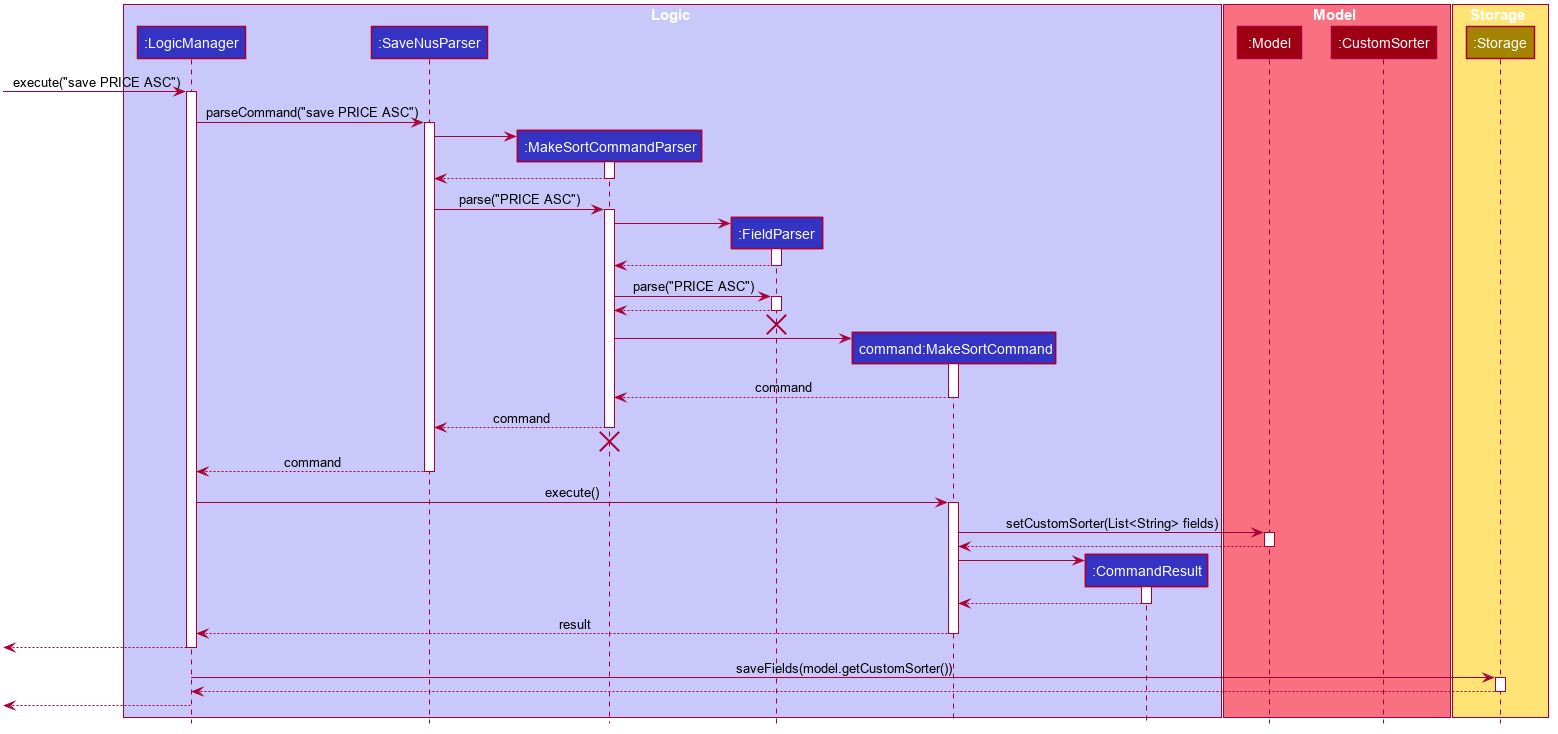

The diagram above was rendered by PlantUML. Its source (embedded in the PNG):
@startuml








skinparam BackgroundColor #FFFFFFF

skinparam Shadowing false

skinparam Class {
    FontColor #FFFFFF
    BorderThickness 1
    BorderColor #FFFFFF
    StereotypeFontColor #FFFFFF
    FontName Arial
}

skinparam Actor {
    BorderColor #000000
    Color #000000
    FontName Arial
}

skinparam Sequence {
    MessageAlign center
    BoxFontSize 15
    BoxPadding 0
    BoxFontColor #FFFFFF
    FontName Arial
}

skinparam Participant {
    FontColor #FFFFFFF
    Padding 20
}

skinparam MinClassWidth 50
skinparam ParticipantPadding 10
skinparam Shadowing false
skinparam DefaultTextAlignment center
skinparam packageStyle Rectangle

hide footbox
hide members
hide circle

box Logic #C8C8FA
participant ":LogicManager" as LogicManager #3333C4
participant ":SaveNusParser" as SaveNusParser #3333C4
participant ":MakeSortCommandParser" as MakeSortCommandParser #3333C4
participant ":FieldParser" as FieldParser #3333C4
participant "command:MakeSortCommand" as MakeSortCommand #3333C4
participant ":CommandResult" as CommandResult #3333C4
end box

box Model #F97181
participant ":Model" as Model #9D0012
participant ":CustomSorter" as CustomSorter #9D0012
end box

box Storage #FFE374
participant ":Storage" as Storage #A38300
end box

[-> LogicManager : execute("save PRICE ASC")
activate LogicManager

LogicManager -> SaveNusParser : parseCommand("save PRICE ASC")
activate SaveNusParser

create MakeSortCommandParser
SaveNusParser -> MakeSortCommandParser
activate MakeSortCommandParser

MakeSortCommandParser --> SaveNusParser
deactivate MakeSortCommandParser

SaveNusParser -> MakeSortCommandParser : parse("PRICE ASC")
activate MakeSortCommandParser

create FieldParser
MakeSortCommandParser -> FieldParser
activate FieldParser

FieldParser --> MakeSortCommandParser
deactivate FieldParser

MakeSortCommandParser -> FieldParser : parse("PRICE ASC")
activate FieldParser

FieldParser --> MakeSortCommandParser
deactivate FieldParser
FieldParser -[hidden]-> MakeSortCommandParser
destroy FieldParser

create MakeSortCommand
MakeSortCommandParser -> MakeSortCommand
activate MakeSortCommand

MakeSortCommand --> MakeSortCommandParser : command
deactivate MakeSortCommand

MakeSortCommandParser --> SaveNusParser : command
deactivate MakeSortCommandParser
MakeSortCommandParser -[hidden]-> SaveNusParser
destroy MakeSortCommandParser

SaveNusParser --> LogicManager : command
deactivate SaveNusParser

LogicManager -> MakeSortCommand : execute()
activate MakeSortCommand

MakeSortCommand -> Model : setCustomSorter(List<String> fields)
activate Model

Model --> MakeSortCommand
deactivate Model

create CommandResult
MakeSortCommand -> CommandResult
activate CommandResult

CommandResult --> MakeSortCommand
deactivate CommandResult

MakeSortCommand --> LogicManager : result
deactivate MakeSortCommand

[<--LogicManager
deactivate LogicManager

LogicManager -> Storage : saveFields(model.getCustomSorter())
activate Storage

Storage --> LogicManager
deactivate Storage

[<--LogicManager
deactivate LogicManager

@enduml